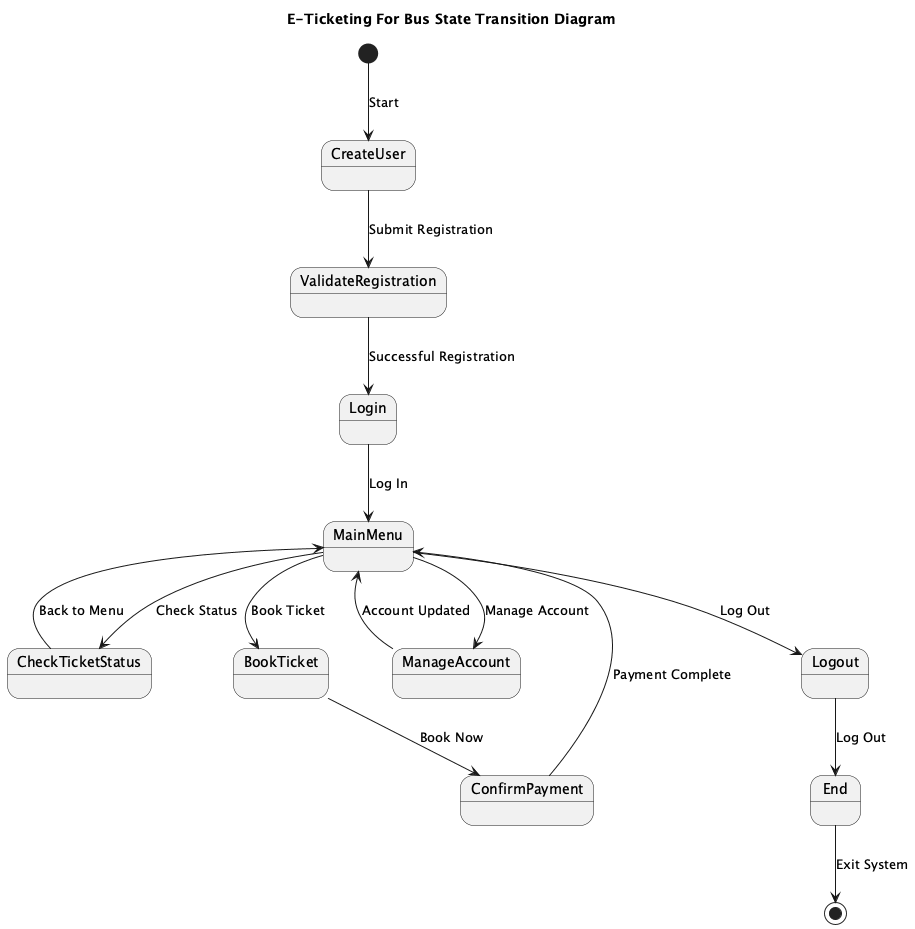

The diagram above was rendered by PlantUML. Its source (embedded in the PNG):
@startuml
title E-Ticketing For Bus State Transition Diagram

[*] --> CreateUser : Start

state CreateUser
state ValidateRegistration
state Login
state MainMenu
state CheckTicketStatus
state BookTicket
state ConfirmPayment
state ManageAccount
state Logout
state End

CreateUser --> ValidateRegistration : Submit Registration
ValidateRegistration --> Login : Successful Registration
Login --> MainMenu : Log In

MainMenu --> CheckTicketStatus : Check Status
CheckTicketStatus --> MainMenu : Back to Menu
MainMenu --> BookTicket : Book Ticket
BookTicket --> ConfirmPayment : Book Now
ConfirmPayment --> MainMenu : Payment Complete
MainMenu --> ManageAccount : Manage Account
ManageAccount --> MainMenu : Account Updated
MainMenu --> Logout : Log Out

Logout --> End : Log Out
End --> [*] : Exit System

@enduml